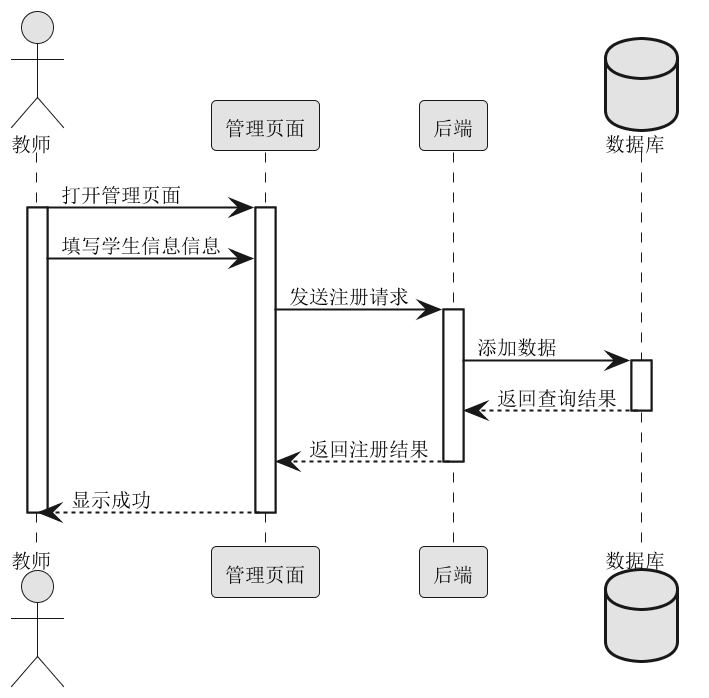

The diagram above was rendered by PlantUML. Its source (embedded in the PNG):
@startuml
skinparam monochrome true
skinparam defaultFontName "宋体"
skinparam defaultFontSize 10
scale 2

actor 教师 as 管理员 
participant 管理页面 as 页面
participant 后端 as 服务端
database 数据库 as 数据库

管理员 -> 页面: 打开管理页面 
activate 管理员 
activate 页面

管理员 -> 页面: 填写学生信息信息 
页面 -> 服务端: 发送注册请求
activate 服务端

服务端 -> 数据库: 添加数据
activate 数据库
数据库 --> 服务端: 返回查询结果
deactivate 数据库

服务端 --> 页面: 返回注册结果
deactivate 服务端
页面 --> 管理员: 显示成功
deactivate 页面
deactivate 管理员 
@enduml